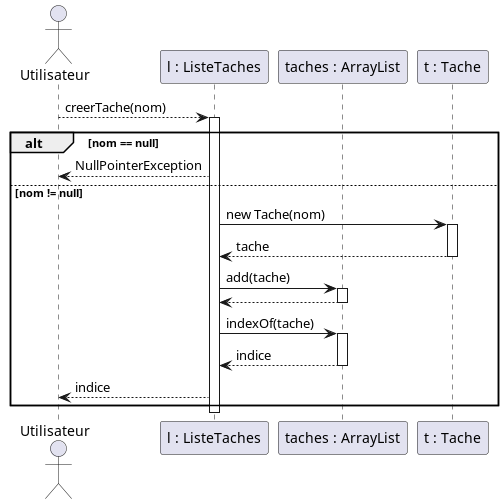

The diagram above was rendered by PlantUML. Its source (embedded in the PNG):
@startuml
actor Utilisateur
participant "l : ListeTaches" as L
participant "taches : ArrayList" as A
participant "t : Tache" as T

Utilisateur --> L : creerTache(nom)
activate L
alt nom == null
    L --> Utilisateur : NullPointerException
else nom != null
    L -> T : new Tache(nom)
    activate T
    T --> L : tache
    deactivate T
    L -> A : add(tache)
    activate A
    A --> L
    deactivate A
    L -> A : indexOf(tache)
    activate A
    A --> L : indice
    deactivate A
    L --> Utilisateur : indice
end
deactivate L
@enduml